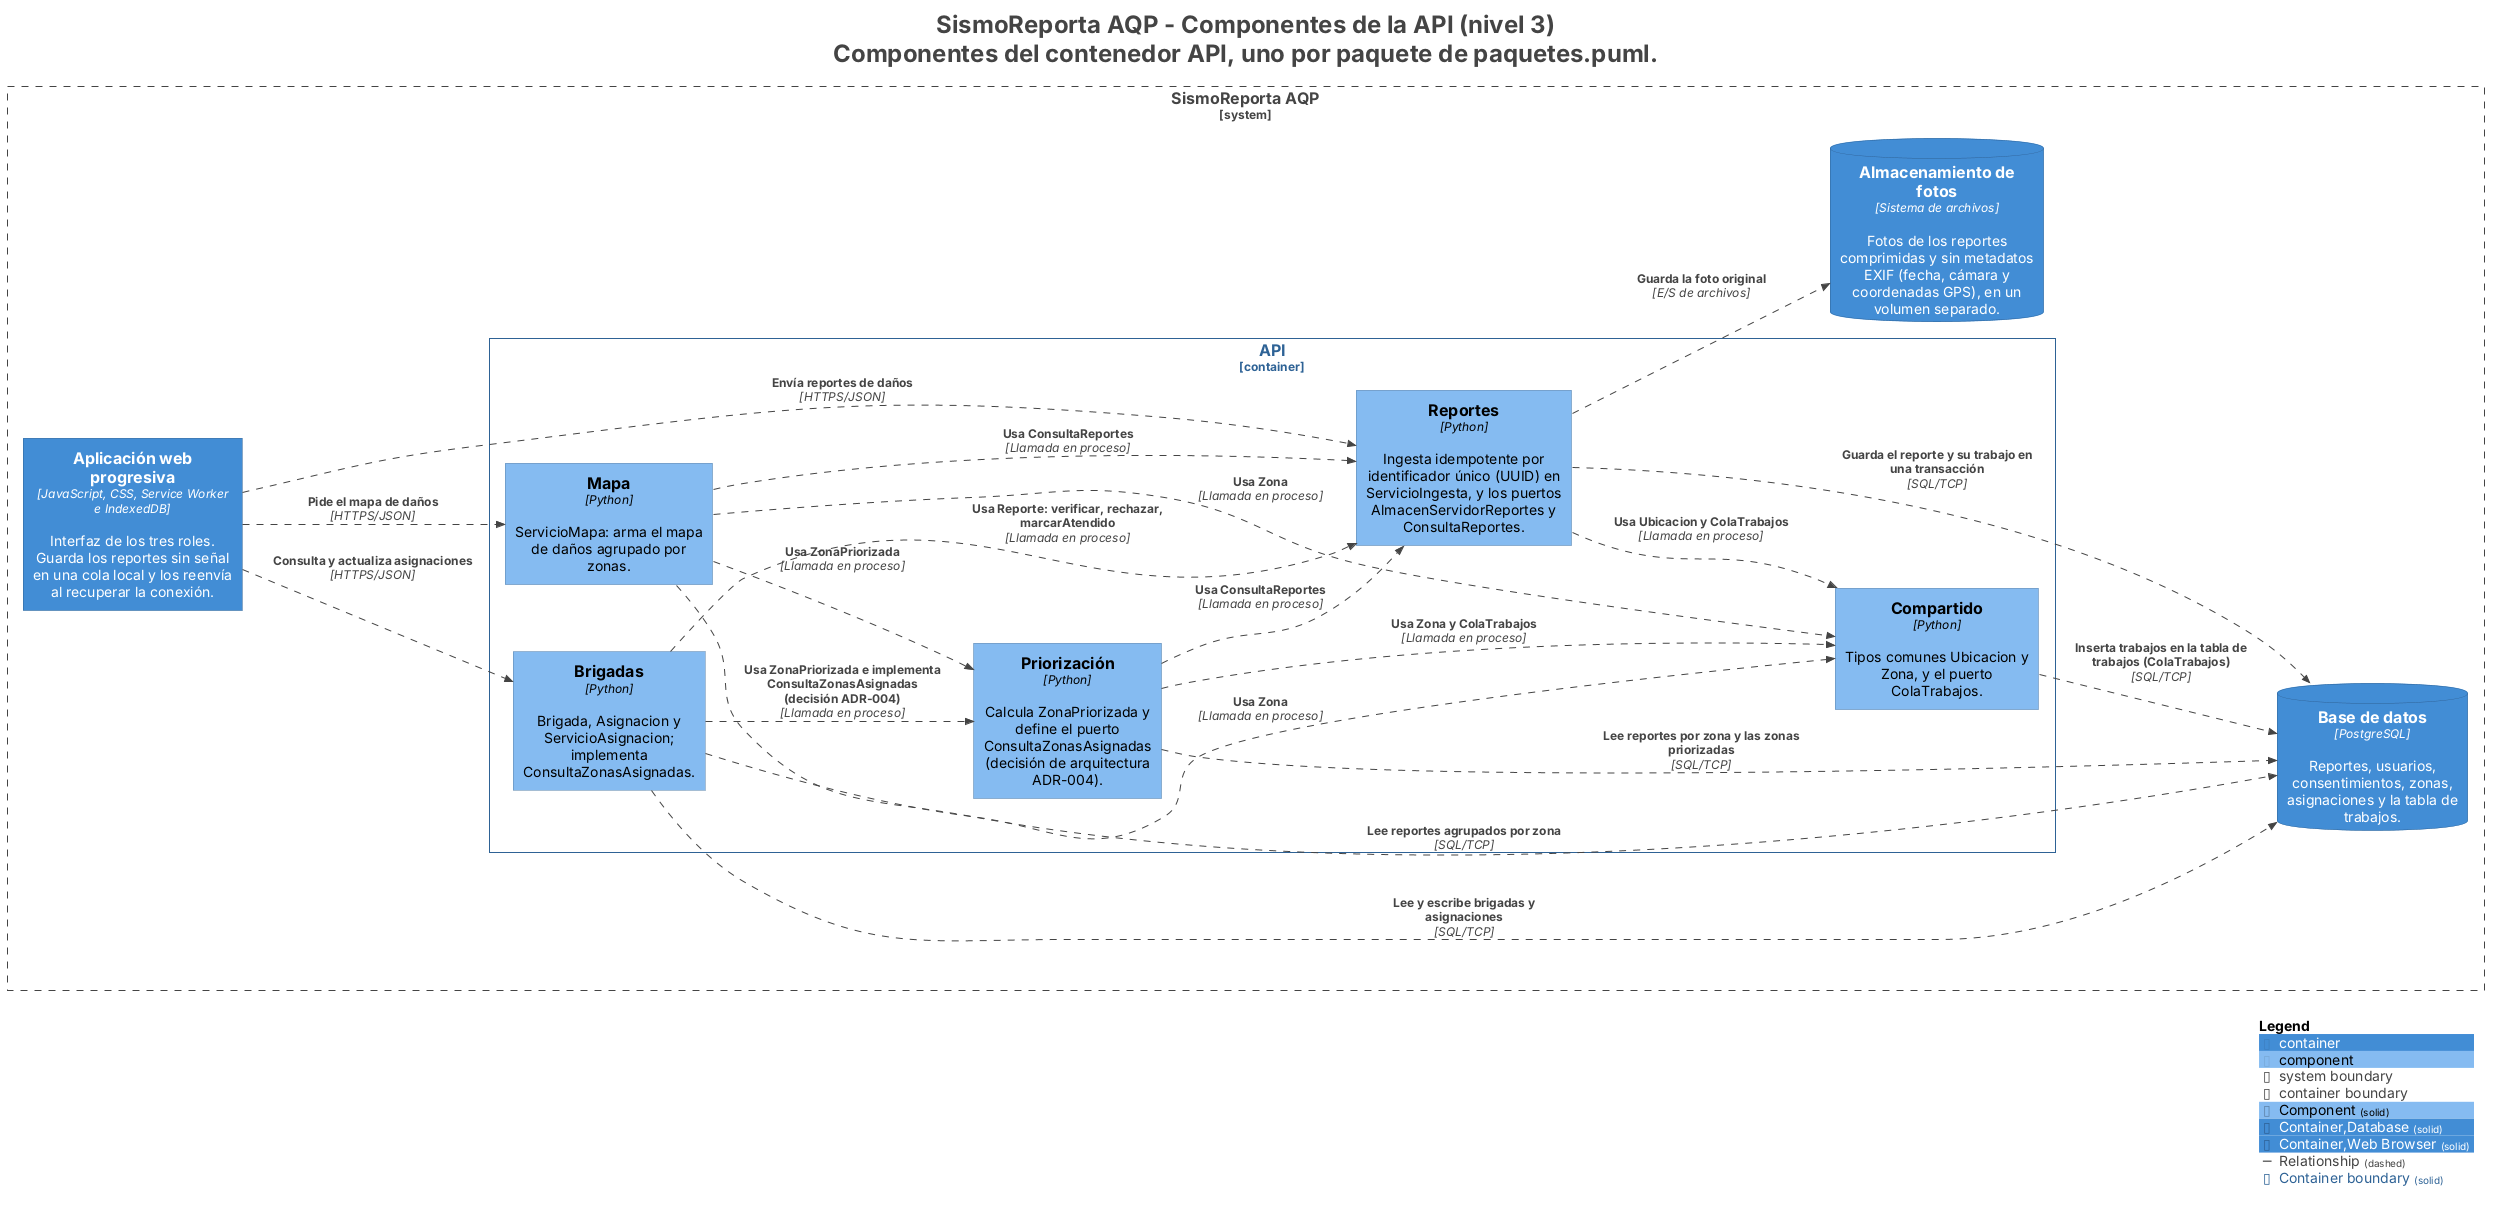

The diagram above was rendered by PlantUML. Its source (embedded in the PNG):
@startuml
title <size:24>SismoReporta AQP - Componentes de la API (nivel 3)</size>\n<size:24>Componentes del contenedor API, uno por paquete de paquetes.puml.</size>

set separator none
left to right direction

<style>
  root {
    BackgroundColor: #ffffff
    FontColor: #444444
  }
</style>

!include <C4/C4>
!include <C4/C4_Context>
!include <C4/C4_Container>
!include <C4/C4_Component>

AddElementTag("Component", $bgColor="#85bbf0", $borderColor="#5d82a8", $fontColor="#000000", $sprite="", $shadowing="", $borderStyle="solid")
AddElementTag("Container,Database", $bgColor="#438dd5", $borderColor="#2e6295", $fontColor="#ffffff", $sprite="", $shadowing="", $borderStyle="solid")
AddElementTag("Container,Web Browser", $bgColor="#438dd5", $borderColor="#2e6295", $fontColor="#ffffff", $sprite="", $shadowing="", $borderStyle="solid")

AddRelTag("Relationship", $textColor="#444444", $lineColor="#444444", $lineStyle = DashedLine())

AddBoundaryTag("Container", $bgColor="#ffffff", $borderColor="#2e6295", $fontColor="#2e6295", $shadowing="", $borderStyle="solid")

System_Boundary("SismoReportaAQP_boundary", "SismoReporta AQP", $tags="Software System") {
  Container_Boundary("SismoReportaAQP.API_boundary", "API", $tags="Container") {
    Component(SismoReportaAQP.API.Brigadas, "Brigadas", $techn="Python", $descr="Brigada, Asignacion y ServicioAsignacion; implementa ConsultaZonasAsignadas.", $tags="Component", $link="")
    Component(SismoReportaAQP.API.Mapa, "Mapa", $techn="Python", $descr="ServicioMapa: arma el mapa de daños agrupado por zonas.", $tags="Component", $link="")
    Component(SismoReportaAQP.API.Compartido, "Compartido", $techn="Python", $descr="Tipos comunes Ubicacion y Zona, y el puerto ColaTrabajos.", $tags="Component", $link="")
    Component(SismoReportaAQP.API.Reportes, "Reportes", $techn="Python", $descr="Ingesta idempotente por identificador único (UUID) en ServicioIngesta, y los puertos AlmacenServidorReportes y ConsultaReportes.", $tags="Component", $link="")
    Component(SismoReportaAQP.API.Priorización, "Priorización", $techn="Python", $descr="Calcula ZonaPriorizada y define el puerto ConsultaZonasAsignadas (decisión de arquitectura ADR-004).", $tags="Component", $link="")
  }

  ContainerDb(SismoReportaAQP.Basededatos, "Base de datos", $techn="PostgreSQL", $descr="Reportes, usuarios, consentimientos, zonas, asignaciones y la tabla de trabajos.", $tags="Container,Database", $link="")
  ContainerDb(SismoReportaAQP.Almacenamientodefotos, "Almacenamiento de fotos", $techn="Sistema de archivos", $descr="Fotos de los reportes comprimidas y sin metadatos EXIF (fecha, cámara y coordenadas GPS), en un volumen separado.", $tags="Container,Database", $link="")
  Container(SismoReportaAQP.Aplicaciónwebprogresiva, "Aplicación web progresiva", $techn="JavaScript, CSS, Service Worker e IndexedDB", $descr="Interfaz de los tres roles. Guarda los reportes sin señal en una cola local y los reenvía al recuperar la conexión.", $tags="Container,Web Browser", $link="")
}

Rel(SismoReportaAQP.Aplicaciónwebprogresiva, SismoReportaAQP.API.Reportes, "Envía reportes de daños", $techn="HTTPS/JSON", $tags="Relationship", $link="")
Rel(SismoReportaAQP.Aplicaciónwebprogresiva, SismoReportaAQP.API.Mapa, "Pide el mapa de daños", $techn="HTTPS/JSON", $tags="Relationship", $link="")
Rel(SismoReportaAQP.Aplicaciónwebprogresiva, SismoReportaAQP.API.Brigadas, "Consulta y actualiza asignaciones", $techn="HTTPS/JSON", $tags="Relationship", $link="")
Rel(SismoReportaAQP.API.Mapa, SismoReportaAQP.API.Priorización, "Usa ZonaPriorizada", $techn="Llamada en proceso", $tags="Relationship", $link="")
Rel(SismoReportaAQP.API.Mapa, SismoReportaAQP.API.Reportes, "Usa ConsultaReportes", $techn="Llamada en proceso", $tags="Relationship", $link="")
Rel(SismoReportaAQP.API.Mapa, SismoReportaAQP.API.Compartido, "Usa Zona", $techn="Llamada en proceso", $tags="Relationship", $link="")
Rel(SismoReportaAQP.API.Brigadas, SismoReportaAQP.API.Priorización, "Usa ZonaPriorizada e implementa ConsultaZonasAsignadas (decisión ADR-004)", $techn="Llamada en proceso", $tags="Relationship", $link="")
Rel(SismoReportaAQP.API.Brigadas, SismoReportaAQP.API.Reportes, "Usa Reporte: verificar, rechazar, marcarAtendido", $techn="Llamada en proceso", $tags="Relationship", $link="")
Rel(SismoReportaAQP.API.Brigadas, SismoReportaAQP.API.Compartido, "Usa Zona", $techn="Llamada en proceso", $tags="Relationship", $link="")
Rel(SismoReportaAQP.API.Priorización, SismoReportaAQP.API.Reportes, "Usa ConsultaReportes", $techn="Llamada en proceso", $tags="Relationship", $link="")
Rel(SismoReportaAQP.API.Priorización, SismoReportaAQP.API.Compartido, "Usa Zona y ColaTrabajos", $techn="Llamada en proceso", $tags="Relationship", $link="")
Rel(SismoReportaAQP.API.Reportes, SismoReportaAQP.API.Compartido, "Usa Ubicacion y ColaTrabajos", $techn="Llamada en proceso", $tags="Relationship", $link="")
Rel(SismoReportaAQP.API.Reportes, SismoReportaAQP.Basededatos, "Guarda el reporte y su trabajo en una transacción", $techn="SQL/TCP", $tags="Relationship", $link="")
Rel(SismoReportaAQP.API.Reportes, SismoReportaAQP.Almacenamientodefotos, "Guarda la foto original", $techn="E/S de archivos", $tags="Relationship", $link="")
Rel(SismoReportaAQP.API.Priorización, SismoReportaAQP.Basededatos, "Lee reportes por zona y las zonas priorizadas", $techn="SQL/TCP", $tags="Relationship", $link="")
Rel(SismoReportaAQP.API.Brigadas, SismoReportaAQP.Basededatos, "Lee y escribe brigadas y asignaciones", $techn="SQL/TCP", $tags="Relationship", $link="")
Rel(SismoReportaAQP.API.Mapa, SismoReportaAQP.Basededatos, "Lee reportes agrupados por zona", $techn="SQL/TCP", $tags="Relationship", $link="")
Rel(SismoReportaAQP.API.Compartido, SismoReportaAQP.Basededatos, "Inserta trabajos en la tabla de trabajos (ColaTrabajos)", $techn="SQL/TCP", $tags="Relationship", $link="")

SHOW_LEGEND(true)
hide stereotypes
@enduml